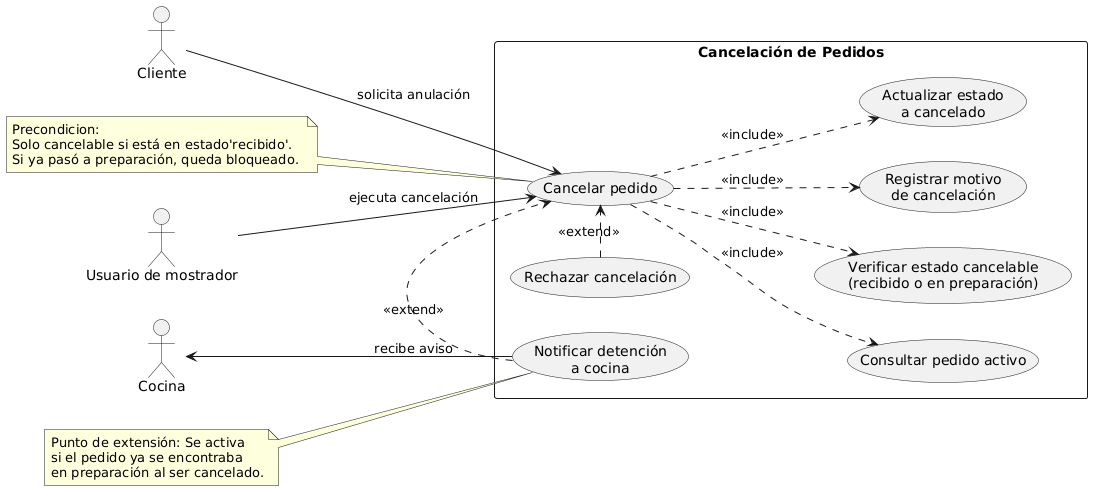

The diagram above was rendered by PlantUML. Its source (embedded in the PNG):
@startuml
left to right direction

actor "Usuario de mostrador" as Mostrador
actor "Cliente" as Cliente
actor "Cocina" as Cocina

rectangle "Cancelación de Pedidos" {
  usecase "Cancelar pedido" as UC_Cancelar
  usecase "Consultar pedido activo" as UC_Consultar
  usecase "Verificar estado cancelable\n(recibido o en preparación)" as UC_VerificarEstado
  usecase "Registrar motivo\nde cancelación" as UC_Motivo
  usecase "Actualizar estado\na cancelado" as UC_EstadoCancelado
  usecase "Notificar detención\na cocina" as UC_NotificarCocina
  usecase "Rechazar cancelación" as UC_Rechazar
}

Cliente --> UC_Cancelar : solicita anulación
Mostrador --> UC_Cancelar : ejecuta cancelación
Cocina <-- UC_NotificarCocina : recibe aviso

UC_Cancelar -d.> UC_Consultar : <<include>>
UC_Cancelar -d.> UC_VerificarEstado : <<include>>
UC_Cancelar -d.> UC_Motivo : <<include>>
UC_Cancelar -d.> UC_EstadoCancelado : <<include>>

UC_NotificarCocina .> UC_Cancelar : <<extend>>
UC_Rechazar .> UC_Cancelar : <<extend>>

note left of UC_Cancelar
  Precondicion:
  Solo cancelable si está en estado'recibido'.
  Si ya pasó a preparación, queda bloqueado. 
end note

note left of UC_NotificarCocina
  Punto de extensión: Se activa
  si el pedido ya se encontraba
  en preparación al ser cancelado.
end note
@enduml